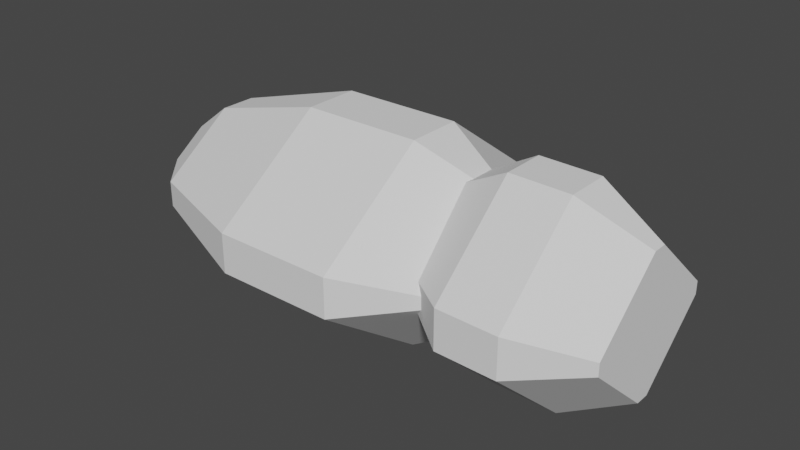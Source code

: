 # Source: Spider_Body.blend  (saved by Blender 3.3.6; exported with 4.5.12 LTS)
import bpy
from mathutils import Matrix  # noqa: F401  (used for matrix-valued properties, if any)

bpy.ops.wm.read_factory_settings(use_empty=True)
scene = bpy.context.scene
scene.name = 'Scene'

# ---- collections
col_collection = bpy.data.collections.new('Collection'); scene.collection.children.link(col_collection)

# ---- world
world_world = bpy.data.worlds.new('World'); scene.world = world_world
world_world.use_nodes = True; world_world.node_tree.nodes.clear()
_N = world_world.node_tree.nodes; _L = world_world.node_tree.links
n0 = _N.new('ShaderNodeOutputWorld'); n0.name = 'World Output'; n0.location = (300, 300)
n1 = _N.new('ShaderNodeBackground'); n1.name = 'Background'; n1.location = (10, 300)
n1.inputs[0].default_value = (0.05088, 0.05088, 0.05088, 1.0)
_L.new(n1.outputs[0], n0.inputs[0])
n0.is_active_output = True
world_world.color = (0.05088, 0.05088, 0.05088)
world_world.use_sun_shadow = False
world_world.sun_shadow_jitter_overblur = 0.0

# ---- meshes
me_cube_001 = bpy.data.meshes.new('Cube.001')
me_cube_001.from_pydata([(-0.759, -0.05856, -0.3025), (-0.759, -0.3025, -0.05856), (-0.759, -0.3025, 0.05856), (-0.759, -0.05856, 0.3025), (-0.759, 0.3025, -0.05856), (-0.759, 0.05856, -0.3025), (-0.759, 0.05856, 0.3025), (-0.759, 0.3025, 0.05856), (0.1032, 1.0, 0.1936), (0.1032, 1.0, -0.1936), (0.1032, 0.1936, 1.0), (0.1032, -0.1936, 1.0), (0.1032, 0.1936, -1.0), (0.1032, -1.0, 0.1936), (0.1032, -1.0, -0.1936), (0.1032, -0.1936, -1.0), (1.0, -0.6829, -0.06223), (0.6829, -1.0, -0.1936), (1.0, -0.06223, -0.6829), (0.6829, -0.1936, -1.0), (1.0, -0.06223, 0.6829), (0.6829, -0.1936, 1.0), (1.0, -0.6829, 0.06223), (0.6829, -1.0, 0.1936), (1.0, 0.06223, -0.6829), (0.6829, 0.1936, -1.0), (1.0, 0.6829, -0.06223), (0.6829, 1.0, -0.1936), (1.0, 0.6829, 0.06223), (0.6829, 1.0, 0.1936), (1.0, 0.06223, 0.6829), (0.6829, 0.1936, 1.0), (-0.5187, 0.6513, -0.1261), (-0.5187, -0.1261, -0.6513), (-0.5187, 0.6513, 0.1261), (-0.5187, 0.1261, -0.6513), (-0.5187, -0.6513, -0.1261), (-0.5187, -0.6513, 0.1261), (-0.5187, -0.1261, 0.6513), (-0.5187, 0.1261, 0.6513)], [], [(24, 26, 28, 30, 20, 22, 16, 18), (12, 25, 19, 15), (35, 5, 4, 32), (0, 1, 2, 3, 6, 7, 4, 5), (10, 31, 29, 8), (9, 8, 29, 27), (33, 15, 14, 36), (36, 37, 2, 1), (39, 6, 3, 38), (38, 3, 2, 37), (26, 24, 25, 27), (30, 28, 29, 31), (18, 16, 17, 19), (22, 20, 21, 23), (24, 18, 19, 25), (16, 22, 23, 17), (20, 30, 31, 21), (28, 26, 27, 29), (15, 19, 17, 14), (21, 11, 13, 23), (31, 10, 11, 21), (17, 23, 13, 14), (32, 34, 8, 9), (39, 10, 8, 34), (25, 12, 9, 27), (35, 12, 15, 33), (5, 35, 33, 0), (6, 39, 34, 7), (4, 7, 34, 32), (11, 38, 37, 13), (10, 39, 38, 11), (14, 13, 37, 36), (0, 33, 36, 1), (12, 35, 32, 9)])
_uv = me_cube_001.uv_layers.new(name='UVMap')
_uv.uv.foreach_set('vector', [0.4146, 0.6172, 0.4922, 0.5396, 0.5078, 0.5396, 0.5854, 0.6172, 0.5854, 0.6328, 0.5078, 0.7104, 0.4922, 0.7104, 0.4146, 0.6328, 0.2629, 0.6008, 0.3354, 0.6008, 0.3354, 0.6492, 0.2629, 0.6492, 0.194, 0.6008, 0.125, 0.6008, 0.125, 0.5, 0.194, 0.5, 0.375, 0.1008, 0.4758, 0.0, 0.5242, 0.0, 0.625, 0.1008, 0.625, 0.1492, 0.5242, 0.25, 0.4758, 0.25, 0.375, 0.1492, 0.625, 0.3879, 0.625, 0.4604, 0.5242, 0.4604, 0.5242, 0.3879, 0.4758, 0.3879, 0.5242, 0.3879, 0.5242, 0.4604, 0.4758, 0.4604, 0.194, 0.6492, 0.2629, 0.6492, 0.2629, 0.75, 0.194, 0.75, 0.4758, 0.931, 0.5242, 0.931, 0.5242, 1.0, 0.4758, 1.0, 0.806, 0.6008, 0.875, 0.6008, 0.875, 0.6492, 0.806, 0.6492, 0.625, 0.931, 0.625, 1.0, 0.5242, 1.0, 0.5242, 0.931, 0.4922, 0.5396, 0.4146, 0.6172, 0.375, 0.6008, 0.4758, 0.5, 0.5854, 0.6172, 0.5078, 0.5396, 0.5242, 0.5, 0.625, 0.6008, 0.4146, 0.6328, 0.4922, 0.7104, 0.4758, 0.75, 0.375, 0.6492, 0.5078, 0.7104, 0.5854, 0.6328, 0.625, 0.6492, 0.5242, 0.75, 0.4146, 0.6172, 0.4146, 0.6328, 0.3354, 0.6492, 0.3354, 0.6008, 0.4922, 0.7104, 0.5078, 0.7104, 0.5242, 0.7896, 0.4758, 0.7896, 0.5854, 0.6328, 0.5854, 0.6172, 0.6646, 0.6008, 0.6646, 0.6492, 0.5078, 0.5396, 0.4922, 0.5396, 0.4758, 0.4604, 0.5242, 0.4604, 0.2629, 0.6492, 0.3354, 0.6492, 0.3354, 0.75, 0.2629, 0.75, 0.625, 0.7896, 0.625, 0.8621, 0.5242, 0.8621, 0.5242, 0.7896, 0.6646, 0.6008, 0.7371, 0.6008, 0.7371, 0.6492, 0.6646, 0.6492, 0.4758, 0.7896, 0.5242, 0.7896, 0.5242, 0.8621, 0.4758, 0.8621, 0.4758, 0.319, 0.5242, 0.319, 0.5242, 0.3879, 0.4758, 0.3879, 0.625, 0.319, 0.625, 0.3879, 0.5242, 0.3879, 0.5242, 0.319, 0.3354, 0.6008, 0.2629, 0.6008, 0.2629, 0.5, 0.3354, 0.5, 0.194, 0.6008, 0.2629, 0.6008, 0.2629, 0.6492, 0.194, 0.6492, 0.125, 0.6008, 0.194, 0.6008, 0.194, 0.6492, 0.125, 0.6492, 0.625, 0.25, 0.625, 0.319, 0.5242, 0.319, 0.5242, 0.25, 0.4758, 0.25, 0.5242, 0.25, 0.5242, 0.319, 0.4758, 0.319, 0.625, 0.8621, 0.625, 0.931, 0.5242, 0.931, 0.5242, 0.8621, 0.7371, 0.6008, 0.806, 0.6008, 0.806, 0.6492, 0.7371, 0.6492, 0.4758, 0.8621, 0.5242, 0.8621, 0.5242, 0.931, 0.4758, 0.931, 0.125, 0.6492, 0.194, 0.6492, 0.194, 0.75, 0.125, 0.75, 0.2629, 0.6008, 0.194, 0.6008, 0.194, 0.5, 0.2629, 0.5])
me_cube_001.update()
me_cube_002 = bpy.data.meshes.new('Cube.002')
me_cube_002.from_pydata([(0.3879, 1.01, 0.2), (0.3879, 1.01, -0.1871), (0.3879, 0.2034, 1.006), (0.3879, -0.1837, 1.006), (0.3879, 0.2034, -0.9935), (0.3879, -0.9902, 0.2), (0.3879, -0.9902, -0.1871), (0.3879, -0.1837, -0.9935), (1.0, -0.6829, -0.06223), (0.6829, -1.0, -0.1936), (1.0, -0.06223, -0.6829), (0.6829, -0.1936, -1.0), (1.0, -0.06223, 0.6829), (0.6829, -0.1936, 1.0), (1.0, -0.6829, 0.06223), (0.6829, -1.0, 0.1936), (1.0, 0.06223, -0.6829), (0.6829, 0.1936, -1.0), (1.0, 0.6829, -0.06223), (0.6829, 1.0, -0.1936), (1.0, 0.6829, 0.06223), (0.6829, 1.0, 0.1936), (1.0, 0.06223, 0.6829), (0.6829, 0.1936, 1.0), (0.1024, 0.684, -0.0873), (0.1024, -0.09336, -0.6125), (0.1024, 0.684, 0.1648), (0.1024, 0.1588, -0.6125), (0.1024, -0.6186, -0.0873), (0.1024, -0.6186, 0.1648), (0.1024, -0.09336, 0.69), (0.1024, 0.1588, 0.69)], [], [(16, 18, 20, 22, 12, 14, 8, 10), (4, 17, 11, 7), (2, 23, 21, 0), (1, 0, 21, 19), (25, 7, 6, 28), (18, 16, 17, 19), (22, 20, 21, 23), (10, 8, 9, 11), (14, 12, 13, 15), (16, 10, 11, 17), (8, 14, 15, 9), (12, 22, 23, 13), (20, 18, 19, 21), (7, 11, 9, 6), (13, 3, 5, 15), (23, 2, 3, 13), (9, 15, 5, 6), (24, 26, 0, 1), (31, 2, 0, 26), (17, 4, 1, 19), (27, 4, 7, 25), (25, 28, 29, 30, 31, 26, 24, 27), (3, 30, 29, 5), (2, 31, 30, 3), (6, 5, 29, 28), (4, 27, 24, 1)])
_uv = me_cube_002.uv_layers.new(name='UVMap')
_uv.uv.foreach_set('vector', [0.4146, 0.6172, 0.4922, 0.5396, 0.5078, 0.5396, 0.5854, 0.6172, 0.5854, 0.6328, 0.5078, 0.7104, 0.4922, 0.7104, 0.4146, 0.6328, 0.2629, 0.6008, 0.3354, 0.6008, 0.3354, 0.6492, 0.2629, 0.6492, 0.625, 0.3879, 0.625, 0.4604, 0.5242, 0.4604, 0.5242, 0.3879, 0.4758, 0.3879, 0.5242, 0.3879, 0.5242, 0.4604, 0.4758, 0.4604, 0.194, 0.6492, 0.2629, 0.6492, 0.2629, 0.75, 0.194, 0.75, 0.4922, 0.5396, 0.4146, 0.6172, 0.375, 0.6008, 0.4758, 0.5, 0.5854, 0.6172, 0.5078, 0.5396, 0.5242, 0.5, 0.625, 0.6008, 0.4146, 0.6328, 0.4922, 0.7104, 0.4758, 0.75, 0.375, 0.6492, 0.5078, 0.7104, 0.5854, 0.6328, 0.625, 0.6492, 0.5242, 0.75, 0.4146, 0.6172, 0.4146, 0.6328, 0.3354, 0.6492, 0.3354, 0.6008, 0.4922, 0.7104, 0.5078, 0.7104, 0.5242, 0.7896, 0.4758, 0.7896, 0.5854, 0.6328, 0.5854, 0.6172, 0.6646, 0.6008, 0.6646, 0.6492, 0.5078, 0.5396, 0.4922, 0.5396, 0.4758, 0.4604, 0.5242, 0.4604, 0.2629, 0.6492, 0.3354, 0.6492, 0.3354, 0.75, 0.2629, 0.75, 0.625, 0.7896, 0.625, 0.8621, 0.5242, 0.8621, 0.5242, 0.7896, 0.6646, 0.6008, 0.7371, 0.6008, 0.7371, 0.6492, 0.6646, 0.6492, 0.4758, 0.7896, 0.5242, 0.7896, 0.5242, 0.8621, 0.4758, 0.8621, 0.4758, 0.319, 0.5242, 0.319, 0.5242, 0.3879, 0.4758, 0.3879, 0.625, 0.319, 0.625, 0.3879, 0.5242, 0.3879, 0.5242, 0.319, 0.3354, 0.6008, 0.2629, 0.6008, 0.2629, 0.5, 0.3354, 0.5, 0.194, 0.6008, 0.2629, 0.6008, 0.2629, 0.6492, 0.194, 0.6492, 0.194, 0.6492, 0.194, 0.75, 0.5242, 0.931, 0.625, 0.931, 0.806, 0.6008, 0.5242, 0.319, 0.4758, 0.319, 0.194, 0.6008, 0.625, 0.8621, 0.625, 0.931, 0.5242, 0.931, 0.5242, 0.8621, 0.7371, 0.6008, 0.806, 0.6008, 0.806, 0.6492, 0.7371, 0.6492, 0.4758, 0.8621, 0.5242, 0.8621, 0.5242, 0.931, 0.4758, 0.931, 0.2629, 0.6008, 0.194, 0.6008, 0.194, 0.5, 0.2629, 0.5])
me_cube_002.update()

# ---- objects
ob_cube = bpy.data.objects.new('Cube', me_cube_001)
ob_cube_001 = bpy.data.objects.new('Cube.001', me_cube_002)

# ---- transforms, parenting, visibility, modifiers, constraints
ob_cube.location = (-1.181, 0.0, 0.0)
ob_cube.scale = (1.453, 1.0, 0.716)
ob_cube_001.location = (-0.08477, -0.04138, -0.02003)
ob_cube_001.scale = (1.453, 0.8036, 0.716)

# ---- collection membership
col_collection.objects.link(ob_cube)
col_collection.objects.link(ob_cube_001)

# ---- scene / render settings (as saved in the file)
scene.frame_start = 1; scene.frame_end = 250; scene.frame_set(1)
scene.render.engine = 'BLENDER_EEVEE_NEXT'
scene.cycles.sampling_pattern = 'TABULATED_SOBOL'
scene.cycles.use_light_tree = False
scene.view_settings.view_transform = 'Filmic'
bpy.context.view_layer.update()

# ---- added for rendering (the .blend has no active camera and no usable light): camera, sun
cam_auto = bpy.data.cameras.new('AutoCamera')
cam_auto.lens = 50.0
cam_auto.sensor_width = 36.0
cam_auto.clip_end = 1000.0
ob_auto_camera = bpy.data.objects.new('AutoCamera', cam_auto)
scene.collection.objects.link(ob_auto_camera)
ob_auto_camera.location = (3.62262, -4.89667, 3.25444)
ob_auto_camera.rotation_euler = (1.09748, -7.21219e-08, 0.694738)
scene.camera = ob_auto_camera
light_auto_sun = bpy.data.lights.new('AutoSun', 'SUN')
light_auto_sun.energy = 3.0
light_auto_sun.angle = 0.0523599
ob_auto_sun = bpy.data.objects.new('AutoSun', light_auto_sun)
scene.collection.objects.link(ob_auto_sun)
ob_auto_sun.rotation_euler = (0.872665, 0.174533, 0.523599)
bpy.context.view_layer.update()
